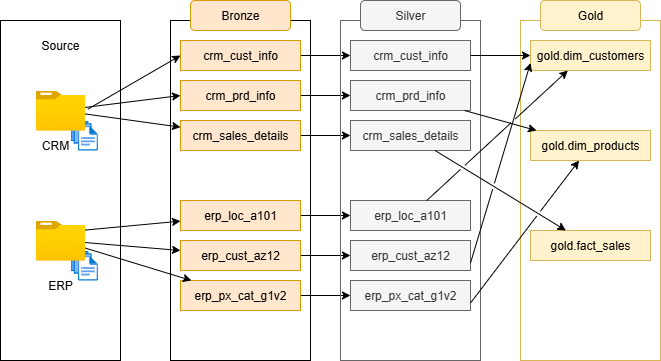

The diagram above was exported from draw.io. Its source (the exported page's mxGraphModel, read from the mxfile embedded in the PNG):
<mxGraphModel dx="786" dy="417" grid="1" gridSize="10" guides="1" tooltips="1" connect="1" arrows="1" fold="1" page="1" pageScale="1" pageWidth="850" pageHeight="1100" math="0" shadow="0">
  <root>
    <mxCell id="0" />
    <mxCell id="1" parent="0" />
    <mxCell id="KE4CTNX0bqcdBpAqegg9-1" value="" style="rounded=0;whiteSpace=wrap;html=1;" vertex="1" parent="1">
      <mxGeometry x="60" y="80" width="120" height="340" as="geometry" />
    </mxCell>
    <mxCell id="KE4CTNX0bqcdBpAqegg9-2" value="Source" style="text;html=1;align=center;verticalAlign=middle;whiteSpace=wrap;rounded=0;" vertex="1" parent="1">
      <mxGeometry x="90" y="90" width="60" height="30" as="geometry" />
    </mxCell>
    <mxCell id="KE4CTNX0bqcdBpAqegg9-5" value="" style="image;aspect=fixed;html=1;points=[];align=center;fontSize=12;image=img/lib/azure2/general/Files.svg;" vertex="1" parent="1">
      <mxGeometry x="130" y="180" width="27.43" height="30" as="geometry" />
    </mxCell>
    <mxCell id="KE4CTNX0bqcdBpAqegg9-6" value="" style="image;aspect=fixed;html=1;points=[];align=center;fontSize=12;image=img/lib/azure2/general/Files.svg;" vertex="1" parent="1">
      <mxGeometry x="130" y="310" width="27.43" height="30" as="geometry" />
    </mxCell>
    <mxCell id="KE4CTNX0bqcdBpAqegg9-7" value="CRM" style="text;html=1;align=center;verticalAlign=middle;whiteSpace=wrap;rounded=0;" vertex="1" parent="1">
      <mxGeometry x="85" y="190" width="60" height="30" as="geometry" />
    </mxCell>
    <mxCell id="KE4CTNX0bqcdBpAqegg9-8" value="ERP" style="text;html=1;align=center;verticalAlign=middle;whiteSpace=wrap;rounded=0;" vertex="1" parent="1">
      <mxGeometry x="90" y="330" width="60" height="30" as="geometry" />
    </mxCell>
    <mxCell id="KE4CTNX0bqcdBpAqegg9-18" value="" style="rounded=0;whiteSpace=wrap;html=1;" vertex="1" parent="1">
      <mxGeometry x="230" y="80" width="140" height="340" as="geometry" />
    </mxCell>
    <mxCell id="KE4CTNX0bqcdBpAqegg9-52" style="edgeStyle=orthogonalEdgeStyle;rounded=0;orthogonalLoop=1;jettySize=auto;html=1;" edge="1" parent="1" source="KE4CTNX0bqcdBpAqegg9-19" target="KE4CTNX0bqcdBpAqegg9-43">
      <mxGeometry relative="1" as="geometry" />
    </mxCell>
    <mxCell id="KE4CTNX0bqcdBpAqegg9-19" value="crm_cust_info" style="rounded=0;whiteSpace=wrap;html=1;fillColor=#ffe6cc;strokeColor=#d79b00;" vertex="1" parent="1">
      <mxGeometry x="240" y="100" width="120" height="30" as="geometry" />
    </mxCell>
    <mxCell id="KE4CTNX0bqcdBpAqegg9-53" style="edgeStyle=orthogonalEdgeStyle;rounded=0;orthogonalLoop=1;jettySize=auto;html=1;" edge="1" parent="1" source="KE4CTNX0bqcdBpAqegg9-20" target="KE4CTNX0bqcdBpAqegg9-44">
      <mxGeometry relative="1" as="geometry" />
    </mxCell>
    <mxCell id="KE4CTNX0bqcdBpAqegg9-20" value="crm_prd_info" style="rounded=0;whiteSpace=wrap;html=1;fillColor=#ffe6cc;strokeColor=#d79b00;" vertex="1" parent="1">
      <mxGeometry x="240" y="140" width="120" height="30" as="geometry" />
    </mxCell>
    <mxCell id="KE4CTNX0bqcdBpAqegg9-54" style="edgeStyle=orthogonalEdgeStyle;rounded=0;orthogonalLoop=1;jettySize=auto;html=1;" edge="1" parent="1" source="KE4CTNX0bqcdBpAqegg9-21" target="KE4CTNX0bqcdBpAqegg9-45">
      <mxGeometry relative="1" as="geometry" />
    </mxCell>
    <mxCell id="KE4CTNX0bqcdBpAqegg9-21" value="crm_sales_details" style="rounded=0;whiteSpace=wrap;html=1;fillColor=#ffe6cc;strokeColor=#d79b00;" vertex="1" parent="1">
      <mxGeometry x="240" y="180" width="120" height="30" as="geometry" />
    </mxCell>
    <mxCell id="KE4CTNX0bqcdBpAqegg9-55" style="edgeStyle=orthogonalEdgeStyle;rounded=0;orthogonalLoop=1;jettySize=auto;html=1;" edge="1" parent="1" source="KE4CTNX0bqcdBpAqegg9-22" target="KE4CTNX0bqcdBpAqegg9-46">
      <mxGeometry relative="1" as="geometry" />
    </mxCell>
    <mxCell id="KE4CTNX0bqcdBpAqegg9-22" value="erp_loc_a101" style="rounded=0;whiteSpace=wrap;html=1;fillColor=#ffe6cc;strokeColor=#d79b00;" vertex="1" parent="1">
      <mxGeometry x="240" y="260" width="120" height="30" as="geometry" />
    </mxCell>
    <mxCell id="KE4CTNX0bqcdBpAqegg9-57" style="edgeStyle=orthogonalEdgeStyle;rounded=0;orthogonalLoop=1;jettySize=auto;html=1;" edge="1" parent="1" source="KE4CTNX0bqcdBpAqegg9-24" target="KE4CTNX0bqcdBpAqegg9-47">
      <mxGeometry relative="1" as="geometry" />
    </mxCell>
    <mxCell id="KE4CTNX0bqcdBpAqegg9-24" value="erp_px_cat_g1v2" style="rounded=0;whiteSpace=wrap;html=1;fillColor=#ffe6cc;strokeColor=#d79b00;" vertex="1" parent="1">
      <mxGeometry x="240" y="340" width="120" height="30" as="geometry" />
    </mxCell>
    <mxCell id="KE4CTNX0bqcdBpAqegg9-56" style="edgeStyle=orthogonalEdgeStyle;rounded=0;orthogonalLoop=1;jettySize=auto;html=1;" edge="1" parent="1" source="KE4CTNX0bqcdBpAqegg9-23" target="KE4CTNX0bqcdBpAqegg9-48">
      <mxGeometry relative="1" as="geometry" />
    </mxCell>
    <mxCell id="KE4CTNX0bqcdBpAqegg9-23" value="erp_cust_az12" style="rounded=0;whiteSpace=wrap;html=1;fillColor=#ffe6cc;strokeColor=#d79b00;" vertex="1" parent="1">
      <mxGeometry x="240" y="300" width="120" height="30" as="geometry" />
    </mxCell>
    <mxCell id="KE4CTNX0bqcdBpAqegg9-27" value="Bronze" style="rounded=1;whiteSpace=wrap;html=1;fillColor=#ffe6cc;strokeColor=#d79b00;" vertex="1" parent="1">
      <mxGeometry x="250" y="60" width="100" height="30" as="geometry" />
    </mxCell>
    <mxCell id="KE4CTNX0bqcdBpAqegg9-35" value="" style="endArrow=classic;html=1;rounded=0;exitX=1.054;exitY=0.467;exitDx=0;exitDy=0;exitPerimeter=0;entryX=0;entryY=0.5;entryDx=0;entryDy=0;" edge="1" parent="1" source="KE4CTNX0bqcdBpAqegg9-3" target="KE4CTNX0bqcdBpAqegg9-19">
      <mxGeometry width="50" height="50" relative="1" as="geometry">
        <mxPoint x="380" y="220" as="sourcePoint" />
        <mxPoint x="430" y="170" as="targetPoint" />
      </mxGeometry>
    </mxCell>
    <mxCell id="KE4CTNX0bqcdBpAqegg9-36" value="" style="endArrow=classic;html=1;rounded=0;entryX=0;entryY=0.5;entryDx=0;entryDy=0;" edge="1" parent="1" source="KE4CTNX0bqcdBpAqegg9-3" target="KE4CTNX0bqcdBpAqegg9-20">
      <mxGeometry width="50" height="50" relative="1" as="geometry">
        <mxPoint x="380" y="220" as="sourcePoint" />
        <mxPoint x="430" y="170" as="targetPoint" />
        <Array as="points" />
      </mxGeometry>
    </mxCell>
    <mxCell id="KE4CTNX0bqcdBpAqegg9-37" value="" style="endArrow=classic;html=1;rounded=0;" edge="1" parent="1" source="KE4CTNX0bqcdBpAqegg9-3" target="KE4CTNX0bqcdBpAqegg9-21">
      <mxGeometry width="50" height="50" relative="1" as="geometry">
        <mxPoint x="380" y="220" as="sourcePoint" />
        <mxPoint x="430" y="170" as="targetPoint" />
      </mxGeometry>
    </mxCell>
    <mxCell id="KE4CTNX0bqcdBpAqegg9-38" value="" style="endArrow=classic;html=1;rounded=0;exitX=0.906;exitY=0.25;exitDx=0;exitDy=0;exitPerimeter=0;" edge="1" parent="1" source="KE4CTNX0bqcdBpAqegg9-4" target="KE4CTNX0bqcdBpAqegg9-22">
      <mxGeometry width="50" height="50" relative="1" as="geometry">
        <mxPoint x="380" y="320" as="sourcePoint" />
        <mxPoint x="430" y="270" as="targetPoint" />
      </mxGeometry>
    </mxCell>
    <mxCell id="KE4CTNX0bqcdBpAqegg9-40" value="" style="endArrow=classic;html=1;rounded=0;" edge="1" parent="1" source="KE4CTNX0bqcdBpAqegg9-4" target="KE4CTNX0bqcdBpAqegg9-24">
      <mxGeometry width="50" height="50" relative="1" as="geometry">
        <mxPoint x="380" y="320" as="sourcePoint" />
        <mxPoint x="430" y="270" as="targetPoint" />
      </mxGeometry>
    </mxCell>
    <mxCell id="KE4CTNX0bqcdBpAqegg9-42" value="" style="rounded=0;whiteSpace=wrap;html=1;fillColor=none;fontColor=#333333;strokeColor=#666666;" vertex="1" parent="1">
      <mxGeometry x="400" y="80" width="140" height="340" as="geometry" />
    </mxCell>
    <mxCell id="KE4CTNX0bqcdBpAqegg9-41" value="" style="endArrow=classic;html=1;rounded=0;" edge="1" parent="1" source="KE4CTNX0bqcdBpAqegg9-4" target="KE4CTNX0bqcdBpAqegg9-23">
      <mxGeometry width="50" height="50" relative="1" as="geometry">
        <mxPoint x="380" y="320" as="sourcePoint" />
        <mxPoint x="430" y="270" as="targetPoint" />
      </mxGeometry>
    </mxCell>
    <mxCell id="KE4CTNX0bqcdBpAqegg9-43" value="crm_cust_info" style="rounded=0;whiteSpace=wrap;html=1;fillColor=#f5f5f5;strokeColor=#666666;fontColor=#333333;" vertex="1" parent="1">
      <mxGeometry x="410" y="100" width="120" height="30" as="geometry" />
    </mxCell>
    <mxCell id="KE4CTNX0bqcdBpAqegg9-44" value="crm_prd_info" style="rounded=0;whiteSpace=wrap;html=1;fillColor=#f5f5f5;strokeColor=#666666;fontColor=#333333;" vertex="1" parent="1">
      <mxGeometry x="410" y="140" width="120" height="30" as="geometry" />
    </mxCell>
    <mxCell id="KE4CTNX0bqcdBpAqegg9-45" value="crm_sales_details" style="rounded=0;whiteSpace=wrap;html=1;fillColor=#f5f5f5;strokeColor=#666666;fontColor=#333333;" vertex="1" parent="1">
      <mxGeometry x="410" y="180" width="120" height="30" as="geometry" />
    </mxCell>
    <mxCell id="KE4CTNX0bqcdBpAqegg9-46" value="erp_loc_a101" style="rounded=0;whiteSpace=wrap;html=1;fillColor=#f5f5f5;strokeColor=#666666;fontColor=#333333;" vertex="1" parent="1">
      <mxGeometry x="410" y="260" width="120" height="30" as="geometry" />
    </mxCell>
    <mxCell id="KE4CTNX0bqcdBpAqegg9-47" value="erp_px_cat_g1v2" style="rounded=0;whiteSpace=wrap;html=1;fillColor=#f5f5f5;strokeColor=#666666;fontColor=#333333;" vertex="1" parent="1">
      <mxGeometry x="410" y="340" width="120" height="30" as="geometry" />
    </mxCell>
    <mxCell id="KE4CTNX0bqcdBpAqegg9-48" value="erp_cust_az12" style="rounded=0;whiteSpace=wrap;html=1;fillColor=#f5f5f5;strokeColor=#666666;fontColor=#333333;" vertex="1" parent="1">
      <mxGeometry x="410" y="300" width="120" height="30" as="geometry" />
    </mxCell>
    <mxCell id="KE4CTNX0bqcdBpAqegg9-49" value="Silver" style="rounded=1;whiteSpace=wrap;html=1;fillColor=#f5f5f5;strokeColor=#666666;fontColor=#333333;" vertex="1" parent="1">
      <mxGeometry x="420" y="60" width="100" height="30" as="geometry" />
    </mxCell>
    <mxCell id="KE4CTNX0bqcdBpAqegg9-58" value="" style="rounded=0;whiteSpace=wrap;html=1;fillColor=none;strokeColor=#d6b656;" vertex="1" parent="1">
      <mxGeometry x="580" y="80" width="140" height="340" as="geometry" />
    </mxCell>
    <mxCell id="KE4CTNX0bqcdBpAqegg9-59" value="gold.dim_customers" style="rounded=0;whiteSpace=wrap;html=1;fillColor=#fff2cc;strokeColor=#d6b656;" vertex="1" parent="1">
      <mxGeometry x="590" y="100" width="120" height="30" as="geometry" />
    </mxCell>
    <mxCell id="KE4CTNX0bqcdBpAqegg9-60" value="gold.dim_products" style="rounded=0;whiteSpace=wrap;html=1;fillColor=#fff2cc;strokeColor=#d6b656;" vertex="1" parent="1">
      <mxGeometry x="590" y="190" width="120" height="30" as="geometry" />
    </mxCell>
    <mxCell id="KE4CTNX0bqcdBpAqegg9-61" value="gold.fact_sales" style="rounded=0;whiteSpace=wrap;html=1;fillColor=#fff2cc;strokeColor=#d6b656;" vertex="1" parent="1">
      <mxGeometry x="590" y="290" width="120" height="30" as="geometry" />
    </mxCell>
    <mxCell id="KE4CTNX0bqcdBpAqegg9-65" value="Gold" style="rounded=1;whiteSpace=wrap;html=1;fillColor=#fff2cc;strokeColor=#d6b656;" vertex="1" parent="1">
      <mxGeometry x="600" y="60" width="100" height="30" as="geometry" />
    </mxCell>
    <mxCell id="KE4CTNX0bqcdBpAqegg9-66" value="" style="endArrow=classic;html=1;rounded=0;" edge="1" parent="1" source="KE4CTNX0bqcdBpAqegg9-45" target="KE4CTNX0bqcdBpAqegg9-61">
      <mxGeometry width="50" height="50" relative="1" as="geometry">
        <mxPoint x="540" y="360" as="sourcePoint" />
        <mxPoint x="590" y="310" as="targetPoint" />
      </mxGeometry>
    </mxCell>
    <mxCell id="KE4CTNX0bqcdBpAqegg9-67" value="" style="endArrow=classic;html=1;rounded=0;exitX=1;exitY=0.75;exitDx=0;exitDy=0;entryX=0;entryY=0.75;entryDx=0;entryDy=0;jumpStyle=gap;" edge="1" parent="1" source="KE4CTNX0bqcdBpAqegg9-48" target="KE4CTNX0bqcdBpAqegg9-59">
      <mxGeometry width="50" height="50" relative="1" as="geometry">
        <mxPoint x="400" y="240" as="sourcePoint" />
        <mxPoint x="450" y="190" as="targetPoint" />
      </mxGeometry>
    </mxCell>
    <mxCell id="KE4CTNX0bqcdBpAqegg9-68" value="" style="endArrow=classic;html=1;rounded=0;entryX=0.311;entryY=1;entryDx=0;entryDy=0;entryPerimeter=0;jumpStyle=gap;" edge="1" parent="1" source="KE4CTNX0bqcdBpAqegg9-46" target="KE4CTNX0bqcdBpAqegg9-59">
      <mxGeometry width="50" height="50" relative="1" as="geometry">
        <mxPoint x="520" y="240" as="sourcePoint" />
        <mxPoint x="570" y="190" as="targetPoint" />
      </mxGeometry>
    </mxCell>
    <mxCell id="KE4CTNX0bqcdBpAqegg9-69" value="" style="endArrow=classic;html=1;rounded=0;" edge="1" parent="1" source="KE4CTNX0bqcdBpAqegg9-43" target="KE4CTNX0bqcdBpAqegg9-59">
      <mxGeometry width="50" height="50" relative="1" as="geometry">
        <mxPoint x="400" y="240" as="sourcePoint" />
        <mxPoint x="450" y="190" as="targetPoint" />
      </mxGeometry>
    </mxCell>
    <mxCell id="KE4CTNX0bqcdBpAqegg9-70" value="" style="endArrow=classic;html=1;rounded=0;jumpStyle=gap;" edge="1" parent="1" source="KE4CTNX0bqcdBpAqegg9-44" target="KE4CTNX0bqcdBpAqegg9-60">
      <mxGeometry width="50" height="50" relative="1" as="geometry">
        <mxPoint x="540" y="260" as="sourcePoint" />
        <mxPoint x="590" y="210" as="targetPoint" />
      </mxGeometry>
    </mxCell>
    <mxCell id="KE4CTNX0bqcdBpAqegg9-71" value="" style="endArrow=classic;html=1;rounded=0;exitX=1;exitY=0.75;exitDx=0;exitDy=0;jumpStyle=gap;" edge="1" parent="1" source="KE4CTNX0bqcdBpAqegg9-47" target="KE4CTNX0bqcdBpAqegg9-60">
      <mxGeometry width="50" height="50" relative="1" as="geometry">
        <mxPoint x="530" y="300" as="sourcePoint" />
        <mxPoint x="580" y="250" as="targetPoint" />
      </mxGeometry>
    </mxCell>
    <mxCell id="KE4CTNX0bqcdBpAqegg9-4" value="" style="image;aspect=fixed;html=1;points=[];align=center;fontSize=12;image=img/lib/azure2/general/Folder_Blank.svg;" vertex="1" parent="1">
      <mxGeometry x="95.36" y="280" width="49.29" height="40" as="geometry" />
    </mxCell>
    <mxCell id="KE4CTNX0bqcdBpAqegg9-3" value="" style="image;aspect=fixed;html=1;points=[];align=center;fontSize=12;image=img/lib/azure2/general/Folder_Blank.svg;" vertex="1" parent="1">
      <mxGeometry x="95.36" y="150" width="49.29" height="40" as="geometry" />
    </mxCell>
  </root>
</mxGraphModel>